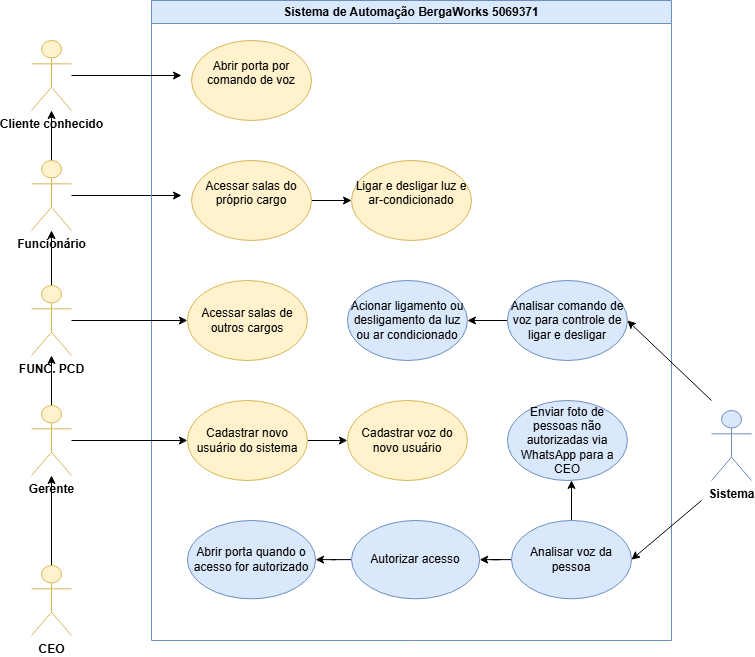

The diagram above was exported from draw.io. Its source (the exported page's mxGraphModel, read from the mxfile embedded in the PNG):
<mxGraphModel dx="1440" dy="767" grid="1" gridSize="10" guides="1" tooltips="1" connect="1" arrows="1" fold="1" page="1" pageScale="1" pageWidth="827" pageHeight="1169" math="0" shadow="0">
  <root>
    <mxCell id="0" />
    <mxCell id="1" parent="0" />
    <mxCell id="zmWTLjdJOMs2XCVOI3yf-87" value="" style="edgeStyle=orthogonalEdgeStyle;rounded=0;orthogonalLoop=1;jettySize=auto;html=1;" edge="1" parent="1" source="zmWTLjdJOMs2XCVOI3yf-1" target="zmWTLjdJOMs2XCVOI3yf-86">
      <mxGeometry relative="1" as="geometry" />
    </mxCell>
    <mxCell id="zmWTLjdJOMs2XCVOI3yf-93" style="edgeStyle=orthogonalEdgeStyle;rounded=0;orthogonalLoop=1;jettySize=auto;html=1;" edge="1" parent="1" source="zmWTLjdJOMs2XCVOI3yf-1">
      <mxGeometry relative="1" as="geometry">
        <mxPoint x="230" y="195" as="targetPoint" />
      </mxGeometry>
    </mxCell>
    <mxCell id="zmWTLjdJOMs2XCVOI3yf-1" value="&lt;b&gt;Funcionário&lt;/b&gt;" style="shape=umlActor;verticalLabelPosition=bottom;verticalAlign=top;html=1;outlineConnect=0;fillColor=#fff2cc;strokeColor=#d6b656;" vertex="1" parent="1">
      <mxGeometry x="80" y="160" width="40" height="70" as="geometry" />
    </mxCell>
    <mxCell id="zmWTLjdJOMs2XCVOI3yf-5" value="Sistema de Automação BergaWorks&amp;nbsp;5069371" style="swimlane;whiteSpace=wrap;html=1;fillColor=#DAE8FC;strokeColor=#6c8ebf;" vertex="1" parent="1">
      <mxGeometry x="200" width="520" height="640" as="geometry">
        <mxRectangle x="240" width="230" height="30" as="alternateBounds" />
      </mxGeometry>
    </mxCell>
    <mxCell id="zmWTLjdJOMs2XCVOI3yf-29" value="" style="edgeStyle=orthogonalEdgeStyle;rounded=0;orthogonalLoop=1;jettySize=auto;html=1;" edge="1" parent="zmWTLjdJOMs2XCVOI3yf-5" source="zmWTLjdJOMs2XCVOI3yf-26" target="zmWTLjdJOMs2XCVOI3yf-28">
      <mxGeometry relative="1" as="geometry" />
    </mxCell>
    <mxCell id="zmWTLjdJOMs2XCVOI3yf-26" value="Cadastrar novo usuário do sistema" style="ellipse;whiteSpace=wrap;html=1;fillColor=#fff2cc;strokeColor=#d6b656;" vertex="1" parent="zmWTLjdJOMs2XCVOI3yf-5">
      <mxGeometry x="35.91" y="400" width="120" height="80" as="geometry" />
    </mxCell>
    <mxCell id="zmWTLjdJOMs2XCVOI3yf-28" value="Cadastrar voz do novo usuário" style="ellipse;whiteSpace=wrap;html=1;fillColor=#fff2cc;strokeColor=#d6b656;" vertex="1" parent="zmWTLjdJOMs2XCVOI3yf-5">
      <mxGeometry x="195.91" y="400" width="120" height="80" as="geometry" />
    </mxCell>
    <mxCell id="zmWTLjdJOMs2XCVOI3yf-34" value="" style="edgeStyle=orthogonalEdgeStyle;rounded=0;orthogonalLoop=1;jettySize=auto;html=1;" edge="1" parent="zmWTLjdJOMs2XCVOI3yf-5" source="zmWTLjdJOMs2XCVOI3yf-32" target="zmWTLjdJOMs2XCVOI3yf-33">
      <mxGeometry relative="1" as="geometry" />
    </mxCell>
    <mxCell id="zmWTLjdJOMs2XCVOI3yf-95" value="" style="edgeStyle=orthogonalEdgeStyle;rounded=0;orthogonalLoop=1;jettySize=auto;html=1;" edge="1" parent="zmWTLjdJOMs2XCVOI3yf-5" source="zmWTLjdJOMs2XCVOI3yf-32" target="zmWTLjdJOMs2XCVOI3yf-40">
      <mxGeometry relative="1" as="geometry">
        <Array as="points">
          <mxPoint x="420" y="490" />
          <mxPoint x="420" y="490" />
        </Array>
      </mxGeometry>
    </mxCell>
    <mxCell id="zmWTLjdJOMs2XCVOI3yf-32" value="Analisar voz da pessoa" style="ellipse;whiteSpace=wrap;html=1;fillColor=#dae8fc;strokeColor=#6c8ebf;" vertex="1" parent="zmWTLjdJOMs2XCVOI3yf-5">
      <mxGeometry x="360" y="520" width="120" height="78.33" as="geometry" />
    </mxCell>
    <mxCell id="zmWTLjdJOMs2XCVOI3yf-36" value="" style="edgeStyle=orthogonalEdgeStyle;rounded=0;orthogonalLoop=1;jettySize=auto;html=1;" edge="1" parent="zmWTLjdJOMs2XCVOI3yf-5" source="zmWTLjdJOMs2XCVOI3yf-33" target="zmWTLjdJOMs2XCVOI3yf-35">
      <mxGeometry relative="1" as="geometry" />
    </mxCell>
    <mxCell id="zmWTLjdJOMs2XCVOI3yf-33" value="Autorizar acesso" style="ellipse;whiteSpace=wrap;html=1;fillColor=#dae8fc;strokeColor=#6c8ebf;" vertex="1" parent="zmWTLjdJOMs2XCVOI3yf-5">
      <mxGeometry x="200" y="520" width="128.18" height="78.33" as="geometry" />
    </mxCell>
    <mxCell id="zmWTLjdJOMs2XCVOI3yf-35" value="&lt;div&gt;Abrir porta quando o acesso for autorizado&lt;/div&gt;" style="ellipse;whiteSpace=wrap;html=1;fillColor=#dae8fc;strokeColor=#6c8ebf;" vertex="1" parent="zmWTLjdJOMs2XCVOI3yf-5">
      <mxGeometry x="35.91" y="520" width="128.18" height="78.33" as="geometry" />
    </mxCell>
    <mxCell id="zmWTLjdJOMs2XCVOI3yf-37" value="&lt;p data-pm-slice=&quot;1 1 [&amp;quot;ordered_list&amp;quot;,{&amp;quot;spread&amp;quot;:true,&amp;quot;startingNumber&amp;quot;:1,&amp;quot;start&amp;quot;:1115,&amp;quot;end&amp;quot;:2019},&amp;quot;regular_list_item&amp;quot;,{&amp;quot;start&amp;quot;:1698,&amp;quot;end&amp;quot;:1837}]&quot;&gt;Ligar e desligar luz e ar-condicionado&lt;/p&gt;" style="ellipse;whiteSpace=wrap;html=1;verticalAlign=top;fillColor=#fff2cc;strokeColor=#d6b656;align=center;" vertex="1" parent="zmWTLjdJOMs2XCVOI3yf-5">
      <mxGeometry x="200" y="160" width="120" height="80" as="geometry" />
    </mxCell>
    <mxCell id="zmWTLjdJOMs2XCVOI3yf-40" value="&lt;p data-pm-slice=&quot;1 1 [&amp;quot;ordered_list&amp;quot;,{&amp;quot;spread&amp;quot;:true,&amp;quot;startingNumber&amp;quot;:1,&amp;quot;start&amp;quot;:1115,&amp;quot;end&amp;quot;:2019},&amp;quot;regular_list_item&amp;quot;,{&amp;quot;start&amp;quot;:1839,&amp;quot;end&amp;quot;:2019}]&quot;&gt;Enviar foto de pessoas não autorizadas via WhatsApp para a CEO&lt;/p&gt;" style="ellipse;whiteSpace=wrap;html=1;fillColor=#dae8fc;strokeColor=#6c8ebf;" vertex="1" parent="zmWTLjdJOMs2XCVOI3yf-5">
      <mxGeometry x="355.91" y="400" width="120" height="80" as="geometry" />
    </mxCell>
    <mxCell id="zmWTLjdJOMs2XCVOI3yf-42" value="Acessar salas de outros cargos" style="ellipse;whiteSpace=wrap;html=1;fillColor=#fff2cc;strokeColor=#d6b656;" vertex="1" parent="zmWTLjdJOMs2XCVOI3yf-5">
      <mxGeometry x="35.91" y="280" width="120" height="80" as="geometry" />
    </mxCell>
    <mxCell id="zmWTLjdJOMs2XCVOI3yf-62" value="" style="edgeStyle=orthogonalEdgeStyle;rounded=0;orthogonalLoop=1;jettySize=auto;html=1;" edge="1" parent="zmWTLjdJOMs2XCVOI3yf-5" source="zmWTLjdJOMs2XCVOI3yf-61" target="zmWTLjdJOMs2XCVOI3yf-37">
      <mxGeometry relative="1" as="geometry" />
    </mxCell>
    <mxCell id="zmWTLjdJOMs2XCVOI3yf-61" value="&lt;p data-pm-slice=&quot;1 1 [&amp;quot;ordered_list&amp;quot;,{&amp;quot;spread&amp;quot;:true,&amp;quot;startingNumber&amp;quot;:1,&amp;quot;start&amp;quot;:1115,&amp;quot;end&amp;quot;:2019},&amp;quot;regular_list_item&amp;quot;,{&amp;quot;start&amp;quot;:1698,&amp;quot;end&amp;quot;:1837}]&quot;&gt;Acessar salas do próprio cargo&lt;/p&gt;" style="ellipse;whiteSpace=wrap;html=1;verticalAlign=top;fillColor=#fff2cc;strokeColor=#d6b656;align=center;" vertex="1" parent="zmWTLjdJOMs2XCVOI3yf-5">
      <mxGeometry x="40" y="160" width="120" height="80" as="geometry" />
    </mxCell>
    <mxCell id="zmWTLjdJOMs2XCVOI3yf-80" value="" style="edgeStyle=orthogonalEdgeStyle;rounded=0;orthogonalLoop=1;jettySize=auto;html=1;" edge="1" parent="zmWTLjdJOMs2XCVOI3yf-5" source="zmWTLjdJOMs2XCVOI3yf-75" target="zmWTLjdJOMs2XCVOI3yf-79">
      <mxGeometry relative="1" as="geometry" />
    </mxCell>
    <mxCell id="zmWTLjdJOMs2XCVOI3yf-75" value="&lt;p data-pm-slice=&quot;1 1 [&amp;quot;ordered_list&amp;quot;,{&amp;quot;spread&amp;quot;:true,&amp;quot;startingNumber&amp;quot;:1,&amp;quot;start&amp;quot;:1115,&amp;quot;end&amp;quot;:2019},&amp;quot;regular_list_item&amp;quot;,{&amp;quot;start&amp;quot;:1839,&amp;quot;end&amp;quot;:2019}]&quot;&gt;Analisar comando de voz para controle de ligar e desligar&lt;/p&gt;" style="ellipse;whiteSpace=wrap;html=1;fillColor=#dae8fc;strokeColor=#6c8ebf;" vertex="1" parent="zmWTLjdJOMs2XCVOI3yf-5">
      <mxGeometry x="355.91" y="280" width="120" height="80" as="geometry" />
    </mxCell>
    <mxCell id="zmWTLjdJOMs2XCVOI3yf-79" value="&lt;p data-pm-slice=&quot;1 1 [&amp;quot;ordered_list&amp;quot;,{&amp;quot;spread&amp;quot;:true,&amp;quot;startingNumber&amp;quot;:1,&amp;quot;start&amp;quot;:1115,&amp;quot;end&amp;quot;:2019},&amp;quot;regular_list_item&amp;quot;,{&amp;quot;start&amp;quot;:1839,&amp;quot;end&amp;quot;:2019}]&quot;&gt;Acionar ligamento ou desligamento da luz ou ar condicionado&lt;/p&gt;" style="ellipse;whiteSpace=wrap;html=1;fillColor=#dae8fc;strokeColor=#6c8ebf;" vertex="1" parent="zmWTLjdJOMs2XCVOI3yf-5">
      <mxGeometry x="195.91" y="280" width="120" height="80" as="geometry" />
    </mxCell>
    <mxCell id="zmWTLjdJOMs2XCVOI3yf-88" value="&lt;p data-pm-slice=&quot;1 1 [&amp;quot;ordered_list&amp;quot;,{&amp;quot;spread&amp;quot;:true,&amp;quot;startingNumber&amp;quot;:1,&amp;quot;start&amp;quot;:1115,&amp;quot;end&amp;quot;:2019},&amp;quot;regular_list_item&amp;quot;,{&amp;quot;start&amp;quot;:1698,&amp;quot;end&amp;quot;:1837}]&quot;&gt;Abrir porta por comando de voz&lt;/p&gt;" style="ellipse;whiteSpace=wrap;html=1;verticalAlign=top;fillColor=#fff2cc;strokeColor=#d6b656;align=center;" vertex="1" parent="zmWTLjdJOMs2XCVOI3yf-5">
      <mxGeometry x="40" y="40" width="120" height="80" as="geometry" />
    </mxCell>
    <mxCell id="zmWTLjdJOMs2XCVOI3yf-71" value="" style="edgeStyle=orthogonalEdgeStyle;rounded=0;orthogonalLoop=1;jettySize=auto;html=1;" edge="1" parent="1" source="zmWTLjdJOMs2XCVOI3yf-6" target="zmWTLjdJOMs2XCVOI3yf-9">
      <mxGeometry relative="1" as="geometry" />
    </mxCell>
    <mxCell id="zmWTLjdJOMs2XCVOI3yf-82" value="" style="edgeStyle=orthogonalEdgeStyle;rounded=0;orthogonalLoop=1;jettySize=auto;html=1;" edge="1" parent="1" source="zmWTLjdJOMs2XCVOI3yf-6" target="zmWTLjdJOMs2XCVOI3yf-26">
      <mxGeometry relative="1" as="geometry" />
    </mxCell>
    <mxCell id="zmWTLjdJOMs2XCVOI3yf-6" value="&lt;b&gt;Gerente&lt;/b&gt;" style="shape=umlActor;verticalLabelPosition=bottom;verticalAlign=top;html=1;outlineConnect=0;fillColor=#fff2cc;strokeColor=#d6b656;" vertex="1" parent="1">
      <mxGeometry x="80" y="405" width="40" height="70" as="geometry" />
    </mxCell>
    <mxCell id="zmWTLjdJOMs2XCVOI3yf-70" value="" style="edgeStyle=orthogonalEdgeStyle;rounded=0;orthogonalLoop=1;jettySize=auto;html=1;" edge="1" parent="1" source="zmWTLjdJOMs2XCVOI3yf-9" target="zmWTLjdJOMs2XCVOI3yf-1">
      <mxGeometry relative="1" as="geometry" />
    </mxCell>
    <mxCell id="zmWTLjdJOMs2XCVOI3yf-84" value="" style="edgeStyle=orthogonalEdgeStyle;rounded=0;orthogonalLoop=1;jettySize=auto;html=1;" edge="1" parent="1" source="zmWTLjdJOMs2XCVOI3yf-9" target="zmWTLjdJOMs2XCVOI3yf-42">
      <mxGeometry relative="1" as="geometry" />
    </mxCell>
    <mxCell id="zmWTLjdJOMs2XCVOI3yf-9" value="&lt;b&gt;FUNC. PCD&lt;/b&gt;" style="shape=umlActor;verticalLabelPosition=bottom;verticalAlign=top;html=1;outlineConnect=0;fillColor=#fff2cc;strokeColor=#d6b656;" vertex="1" parent="1">
      <mxGeometry x="80" y="285" width="40" height="70" as="geometry" />
    </mxCell>
    <mxCell id="zmWTLjdJOMs2XCVOI3yf-72" value="" style="edgeStyle=orthogonalEdgeStyle;rounded=0;orthogonalLoop=1;jettySize=auto;html=1;" edge="1" parent="1" source="zmWTLjdJOMs2XCVOI3yf-18" target="zmWTLjdJOMs2XCVOI3yf-6">
      <mxGeometry relative="1" as="geometry" />
    </mxCell>
    <mxCell id="zmWTLjdJOMs2XCVOI3yf-18" value="&lt;b&gt;CEO&lt;/b&gt;" style="shape=umlActor;verticalLabelPosition=bottom;verticalAlign=top;html=1;outlineConnect=0;fillColor=#fff2cc;strokeColor=#d6b656;" vertex="1" parent="1">
      <mxGeometry x="80" y="565" width="40" height="70" as="geometry" />
    </mxCell>
    <mxCell id="zmWTLjdJOMs2XCVOI3yf-30" value="&lt;b&gt;Sistema&lt;/b&gt;" style="shape=umlActor;verticalLabelPosition=bottom;verticalAlign=top;html=1;outlineConnect=0;fillColor=#dae8fc;strokeColor=#6c8ebf;" vertex="1" parent="1">
      <mxGeometry x="760" y="410" width="40" height="70" as="geometry" />
    </mxCell>
    <mxCell id="zmWTLjdJOMs2XCVOI3yf-77" value="" style="endArrow=classic;html=1;rounded=0;entryX=1;entryY=0.5;entryDx=0;entryDy=0;" edge="1" parent="1" target="zmWTLjdJOMs2XCVOI3yf-32">
      <mxGeometry width="50" height="50" relative="1" as="geometry">
        <mxPoint x="750" y="500" as="sourcePoint" />
        <mxPoint x="679.9964068711928" y="478.00427124746193" as="targetPoint" />
      </mxGeometry>
    </mxCell>
    <mxCell id="zmWTLjdJOMs2XCVOI3yf-78" value="" style="endArrow=classic;html=1;rounded=0;entryX=1;entryY=0.5;entryDx=0;entryDy=0;" edge="1" parent="1" target="zmWTLjdJOMs2XCVOI3yf-75">
      <mxGeometry width="50" height="50" relative="1" as="geometry">
        <mxPoint x="760" y="400" as="sourcePoint" />
        <mxPoint x="679.9964068711928" y="198.00427124746193" as="targetPoint" />
      </mxGeometry>
    </mxCell>
    <mxCell id="zmWTLjdJOMs2XCVOI3yf-89" style="edgeStyle=orthogonalEdgeStyle;rounded=0;orthogonalLoop=1;jettySize=auto;html=1;" edge="1" parent="1" source="zmWTLjdJOMs2XCVOI3yf-86">
      <mxGeometry relative="1" as="geometry">
        <mxPoint x="230" y="75" as="targetPoint" />
      </mxGeometry>
    </mxCell>
    <mxCell id="zmWTLjdJOMs2XCVOI3yf-86" value="&lt;b&gt;Cliente conhecido&lt;/b&gt;" style="shape=umlActor;verticalLabelPosition=bottom;verticalAlign=top;html=1;outlineConnect=0;fillColor=#fff2cc;strokeColor=#d6b656;" vertex="1" parent="1">
      <mxGeometry x="80" y="40" width="40" height="70" as="geometry" />
    </mxCell>
  </root>
</mxGraphModel>